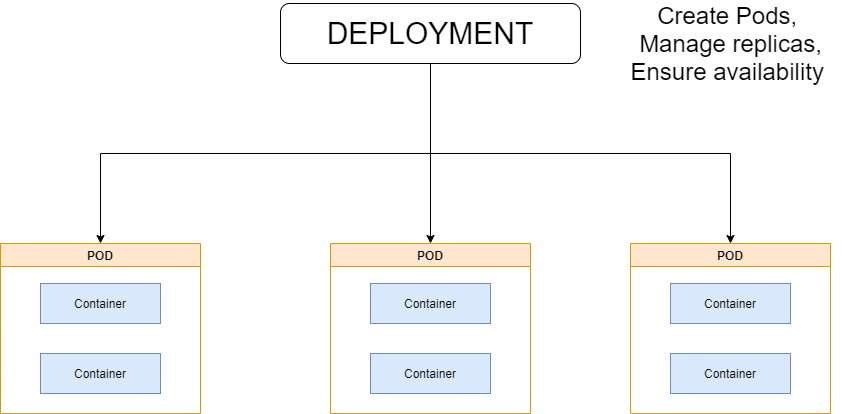

The diagram above was exported from draw.io. Its source (the exported page's mxGraphModel, read from the mxfile embedded in the PNG):
<mxGraphModel dx="1483" dy="846" grid="1" gridSize="10" guides="1" tooltips="1" connect="1" arrows="1" fold="1" page="1" pageScale="1" pageWidth="850" pageHeight="1100" math="0" shadow="0">
  <root>
    <mxCell id="0" />
    <mxCell id="1" parent="0" />
    <mxCell id="WFpfc_z9NVf9yC6R9ITj-24" value="POD" style="swimlane;fillColor=#ffe6cc;strokeColor=#d79b00;" vertex="1" parent="1">
      <mxGeometry x="810" y="1310" width="200" height="170" as="geometry" />
    </mxCell>
    <mxCell id="WFpfc_z9NVf9yC6R9ITj-7" value="Container" style="rounded=0;whiteSpace=wrap;html=1;fillColor=#dae8fc;strokeColor=#6c8ebf;" vertex="1" parent="WFpfc_z9NVf9yC6R9ITj-24">
      <mxGeometry x="40" y="40" width="120" height="40" as="geometry" />
    </mxCell>
    <mxCell id="WFpfc_z9NVf9yC6R9ITj-8" value="Container" style="rounded=0;whiteSpace=wrap;html=1;fillColor=#dae8fc;strokeColor=#6c8ebf;" vertex="1" parent="WFpfc_z9NVf9yC6R9ITj-24">
      <mxGeometry x="40" y="110" width="120" height="40" as="geometry" />
    </mxCell>
    <mxCell id="WFpfc_z9NVf9yC6R9ITj-26" value="POD" style="swimlane;fillColor=#ffe6cc;strokeColor=#d79b00;" vertex="1" parent="1">
      <mxGeometry x="180" y="1310" width="200" height="170" as="geometry" />
    </mxCell>
    <mxCell id="WFpfc_z9NVf9yC6R9ITj-27" value="Container" style="rounded=0;whiteSpace=wrap;html=1;fillColor=#dae8fc;strokeColor=#6c8ebf;" vertex="1" parent="WFpfc_z9NVf9yC6R9ITj-26">
      <mxGeometry x="40" y="40" width="120" height="40" as="geometry" />
    </mxCell>
    <mxCell id="WFpfc_z9NVf9yC6R9ITj-28" value="Container" style="rounded=0;whiteSpace=wrap;html=1;fillColor=#dae8fc;strokeColor=#6c8ebf;" vertex="1" parent="WFpfc_z9NVf9yC6R9ITj-26">
      <mxGeometry x="40" y="110" width="120" height="40" as="geometry" />
    </mxCell>
    <mxCell id="WFpfc_z9NVf9yC6R9ITj-29" value="POD" style="swimlane;fillColor=#ffe6cc;strokeColor=#d79b00;" vertex="1" parent="1">
      <mxGeometry x="510" y="1310" width="200" height="170" as="geometry" />
    </mxCell>
    <mxCell id="WFpfc_z9NVf9yC6R9ITj-30" value="Container" style="rounded=0;whiteSpace=wrap;html=1;fillColor=#dae8fc;strokeColor=#6c8ebf;" vertex="1" parent="WFpfc_z9NVf9yC6R9ITj-29">
      <mxGeometry x="40" y="40" width="120" height="40" as="geometry" />
    </mxCell>
    <mxCell id="WFpfc_z9NVf9yC6R9ITj-31" value="Container" style="rounded=0;whiteSpace=wrap;html=1;fillColor=#dae8fc;strokeColor=#6c8ebf;" vertex="1" parent="WFpfc_z9NVf9yC6R9ITj-29">
      <mxGeometry x="40" y="110" width="120" height="40" as="geometry" />
    </mxCell>
    <mxCell id="WFpfc_z9NVf9yC6R9ITj-38" style="edgeStyle=orthogonalEdgeStyle;rounded=0;orthogonalLoop=1;jettySize=auto;html=1;exitX=0.5;exitY=1;exitDx=0;exitDy=0;entryX=0.5;entryY=0;entryDx=0;entryDy=0;" edge="1" parent="1" source="WFpfc_z9NVf9yC6R9ITj-37" target="WFpfc_z9NVf9yC6R9ITj-26">
      <mxGeometry relative="1" as="geometry" />
    </mxCell>
    <mxCell id="WFpfc_z9NVf9yC6R9ITj-39" style="edgeStyle=orthogonalEdgeStyle;rounded=0;orthogonalLoop=1;jettySize=auto;html=1;exitX=0.5;exitY=1;exitDx=0;exitDy=0;entryX=0.5;entryY=0;entryDx=0;entryDy=0;" edge="1" parent="1" source="WFpfc_z9NVf9yC6R9ITj-37" target="WFpfc_z9NVf9yC6R9ITj-29">
      <mxGeometry relative="1" as="geometry" />
    </mxCell>
    <mxCell id="WFpfc_z9NVf9yC6R9ITj-40" style="edgeStyle=orthogonalEdgeStyle;rounded=0;orthogonalLoop=1;jettySize=auto;html=1;exitX=0.5;exitY=1;exitDx=0;exitDy=0;entryX=0.5;entryY=0;entryDx=0;entryDy=0;" edge="1" parent="1" source="WFpfc_z9NVf9yC6R9ITj-37" target="WFpfc_z9NVf9yC6R9ITj-24">
      <mxGeometry relative="1" as="geometry" />
    </mxCell>
    <mxCell id="WFpfc_z9NVf9yC6R9ITj-37" value="&lt;font style=&quot;font-size: 30px&quot;&gt;DEPLOYMENT&lt;/font&gt;" style="rounded=1;whiteSpace=wrap;html=1;" vertex="1" parent="1">
      <mxGeometry x="460" y="1070" width="300" height="60" as="geometry" />
    </mxCell>
    <mxCell id="WFpfc_z9NVf9yC6R9ITj-41" value="&lt;font style=&quot;font-size: 24px&quot;&gt;Create Pods, &lt;br&gt;Manage replicas,&lt;br&gt;Ensure availability&amp;nbsp;&lt;br&gt;&lt;/font&gt;" style="text;html=1;align=center;verticalAlign=middle;resizable=0;points=[];autosize=1;strokeColor=none;" vertex="1" parent="1">
      <mxGeometry x="800" y="1080" width="220" height="60" as="geometry" />
    </mxCell>
  </root>
</mxGraphModel>